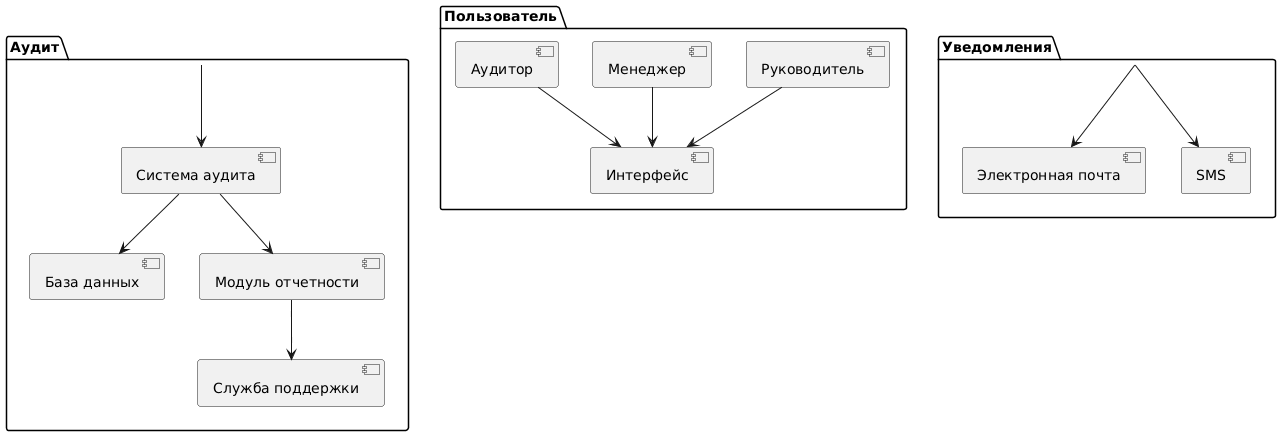

The diagram above was rendered by PlantUML. Its source (embedded in the PNG):
@startuml
package "Аудит" {
  [Аудит] --> [Система аудита]
  [Система аудита] --> [База данных]
  [Система аудита] --> [Модуль отчетности]
  [Модуль отчетности] --> [Служба поддержки]
}

package "Пользователь" {
  [Аудитор] --> [Интерфейс]
  [Менеджер] --> [Интерфейс]
  [Руководитель] --> [Интерфейс]
}

package "Уведомления" {
  [Уведомления] --> [Электронная почта]
  [Уведомления] --> [SMS]
}
@enduml